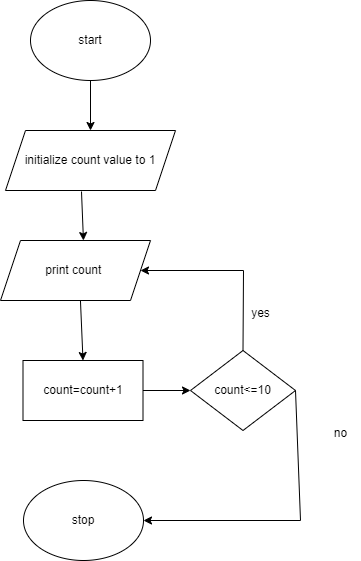

The diagram above was exported from draw.io. Its source (the exported page's mxGraphModel, read from the mxfile embedded in the PNG):
<mxGraphModel dx="880" dy="444" grid="1" gridSize="10" guides="1" tooltips="1" connect="1" arrows="1" fold="1" page="1" pageScale="1" pageWidth="827" pageHeight="1169" math="0" shadow="0">
  <root>
    <mxCell id="0" />
    <mxCell id="1" parent="0" />
    <mxCell id="NO58SpNat2otgzKgY_fj-1" value="start" style="ellipse;whiteSpace=wrap;html=1;" vertex="1" parent="1">
      <mxGeometry x="330" y="50" width="120" height="80" as="geometry" />
    </mxCell>
    <mxCell id="NO58SpNat2otgzKgY_fj-2" value="initialize count value to 1" style="shape=parallelogram;perimeter=parallelogramPerimeter;whiteSpace=wrap;html=1;fixedSize=1;" vertex="1" parent="1">
      <mxGeometry x="305" y="180" width="170" height="60" as="geometry" />
    </mxCell>
    <mxCell id="NO58SpNat2otgzKgY_fj-3" value="print count&amp;nbsp;" style="shape=parallelogram;perimeter=parallelogramPerimeter;whiteSpace=wrap;html=1;fixedSize=1;" vertex="1" parent="1">
      <mxGeometry x="300" y="290" width="150" height="60" as="geometry" />
    </mxCell>
    <mxCell id="NO58SpNat2otgzKgY_fj-6" value="count=count+1" style="whiteSpace=wrap;html=1;" vertex="1" parent="1">
      <mxGeometry x="322.5" y="410" width="120" height="60" as="geometry" />
    </mxCell>
    <mxCell id="NO58SpNat2otgzKgY_fj-7" value="count&amp;lt;=10" style="rhombus;whiteSpace=wrap;html=1;" vertex="1" parent="1">
      <mxGeometry x="490" y="400" width="105" height="80" as="geometry" />
    </mxCell>
    <mxCell id="NO58SpNat2otgzKgY_fj-8" value="" style="endArrow=classic;html=1;rounded=0;" edge="1" parent="1" source="NO58SpNat2otgzKgY_fj-1">
      <mxGeometry width="50" height="50" relative="1" as="geometry">
        <mxPoint x="390" y="180" as="sourcePoint" />
        <mxPoint x="390" y="180" as="targetPoint" />
      </mxGeometry>
    </mxCell>
    <mxCell id="NO58SpNat2otgzKgY_fj-9" value="" style="endArrow=classic;html=1;rounded=0;exitX=0.447;exitY=1.017;exitDx=0;exitDy=0;exitPerimeter=0;entryX=0.553;entryY=0;entryDx=0;entryDy=0;entryPerimeter=0;" edge="1" parent="1" source="NO58SpNat2otgzKgY_fj-2" target="NO58SpNat2otgzKgY_fj-3">
      <mxGeometry width="50" height="50" relative="1" as="geometry">
        <mxPoint x="390" y="290" as="sourcePoint" />
        <mxPoint x="440" y="240" as="targetPoint" />
      </mxGeometry>
    </mxCell>
    <mxCell id="NO58SpNat2otgzKgY_fj-14" value="" style="endArrow=classic;html=1;rounded=0;exitX=0.533;exitY=1;exitDx=0;exitDy=0;entryX=0.5;entryY=0;entryDx=0;entryDy=0;exitPerimeter=0;" edge="1" parent="1" source="NO58SpNat2otgzKgY_fj-3" target="NO58SpNat2otgzKgY_fj-6">
      <mxGeometry width="50" height="50" relative="1" as="geometry">
        <mxPoint x="390" y="410" as="sourcePoint" />
        <mxPoint x="440" y="360" as="targetPoint" />
      </mxGeometry>
    </mxCell>
    <mxCell id="NO58SpNat2otgzKgY_fj-15" value="" style="endArrow=classic;html=1;rounded=0;exitX=1;exitY=0.5;exitDx=0;exitDy=0;entryX=0;entryY=0.5;entryDx=0;entryDy=0;" edge="1" parent="1" source="NO58SpNat2otgzKgY_fj-6" target="NO58SpNat2otgzKgY_fj-7">
      <mxGeometry width="50" height="50" relative="1" as="geometry">
        <mxPoint x="430" y="510" as="sourcePoint" />
        <mxPoint x="480" y="460" as="targetPoint" />
      </mxGeometry>
    </mxCell>
    <mxCell id="NO58SpNat2otgzKgY_fj-16" value="stop" style="ellipse;whiteSpace=wrap;html=1;" vertex="1" parent="1">
      <mxGeometry x="323" y="530" width="120" height="80" as="geometry" />
    </mxCell>
    <mxCell id="NO58SpNat2otgzKgY_fj-17" value="" style="endArrow=classic;html=1;rounded=0;entryX=1;entryY=0.5;entryDx=0;entryDy=0;exitX=1;exitY=0.5;exitDx=0;exitDy=0;" edge="1" parent="1" source="NO58SpNat2otgzKgY_fj-7" target="NO58SpNat2otgzKgY_fj-16">
      <mxGeometry width="50" height="50" relative="1" as="geometry">
        <mxPoint x="600" y="440" as="sourcePoint" />
        <mxPoint x="570" y="550" as="targetPoint" />
        <Array as="points">
          <mxPoint x="600" y="570" />
        </Array>
      </mxGeometry>
    </mxCell>
    <mxCell id="NO58SpNat2otgzKgY_fj-18" value="no" style="text;html=1;align=center;verticalAlign=middle;resizable=0;points=[];autosize=1;strokeColor=none;fillColor=none;" vertex="1" parent="1">
      <mxGeometry x="620" y="468" width="40" height="30" as="geometry" />
    </mxCell>
    <mxCell id="NO58SpNat2otgzKgY_fj-19" value="" style="endArrow=classic;html=1;rounded=0;exitX=0.5;exitY=0;exitDx=0;exitDy=0;entryX=1;entryY=0.5;entryDx=0;entryDy=0;" edge="1" parent="1" source="NO58SpNat2otgzKgY_fj-7" target="NO58SpNat2otgzKgY_fj-3">
      <mxGeometry width="50" height="50" relative="1" as="geometry">
        <mxPoint x="550" y="380" as="sourcePoint" />
        <mxPoint x="600" y="330" as="targetPoint" />
        <Array as="points">
          <mxPoint x="543" y="320" />
        </Array>
      </mxGeometry>
    </mxCell>
    <mxCell id="NO58SpNat2otgzKgY_fj-20" value="yes" style="text;html=1;align=center;verticalAlign=middle;resizable=0;points=[];autosize=1;strokeColor=none;fillColor=none;" vertex="1" parent="1">
      <mxGeometry x="540" y="348" width="40" height="30" as="geometry" />
    </mxCell>
  </root>
</mxGraphModel>